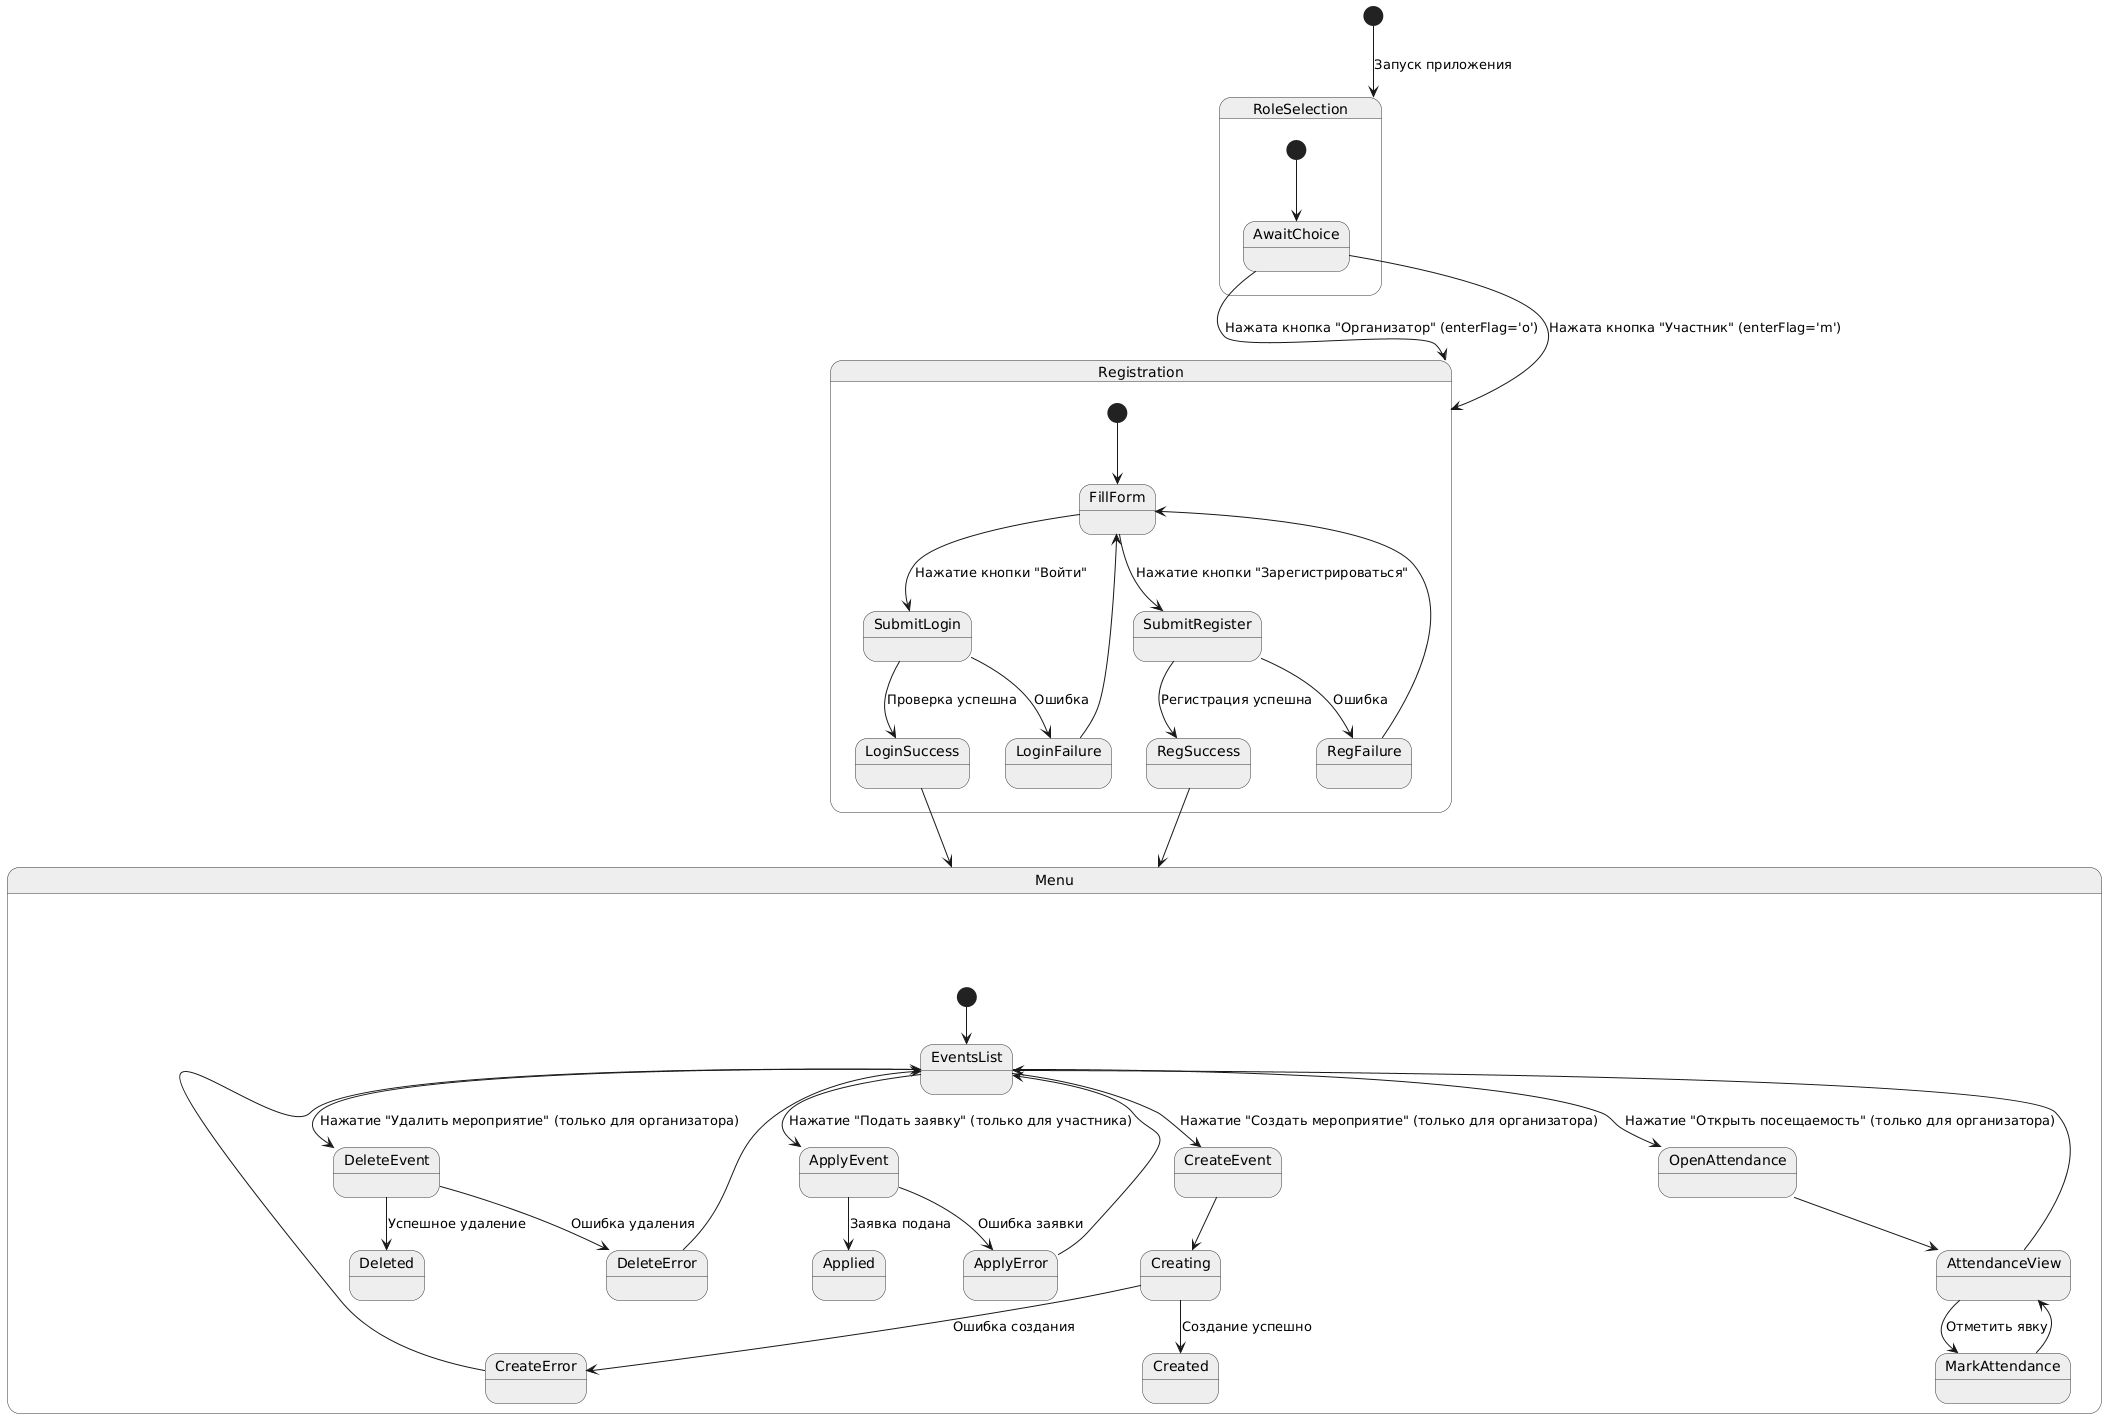

The diagram above was rendered by PlantUML. Its source (embedded in the PNG):
@startuml
skinparam state {
  BackgroundColor #EEE
  BorderColor #333
}

[*] --> RoleSelection : Запуск приложения

state RoleSelection {
  [*] --> AwaitChoice
  AwaitChoice --> Registration : Нажата кнопка "Организатор" (enterFlag='o')
  AwaitChoice --> Registration : Нажата кнопка "Участник" (enterFlag='m')
}

state Registration {
  [*] --> FillForm
  FillForm --> SubmitLogin : Нажатие кнопки "Войти"
  FillForm --> SubmitRegister : Нажатие кнопки "Зарегистрироваться"
  SubmitLogin --> LoginSuccess : Проверка успешна
  SubmitLogin --> LoginFailure : Ошибка
  SubmitRegister --> RegSuccess : Регистрация успешна
  SubmitRegister --> RegFailure : Ошибка
  LoginFailure --> FillForm
  RegFailure --> FillForm
  LoginSuccess --> Menu
  RegSuccess --> Menu
}

state Menu {
  [*] --> EventsList

  EventsList --> CreateEvent : Нажатие "Создать мероприятие" (только для организатора)
  EventsList --> DeleteEvent : Нажатие "Удалить мероприятие" (только для организатора)
  EventsList --> ApplyEvent : Нажатие "Подать заявку" (только для участника)
  EventsList --> OpenAttendance : Нажатие "Открыть посещаемость" (только для организатора)

  CreateEvent --> Creating
  Creating --> Created : Создание успешно
  Creating --> CreateError : Ошибка создания
  CreateError --> EventsList

  DeleteEvent --> Deleted : Успешное удаление
  DeleteEvent --> DeleteError : Ошибка удаления
  DeleteError --> EventsList

  ApplyEvent --> Applied : Заявка подана
  ApplyEvent --> ApplyError : Ошибка заявки
  ApplyError --> EventsList

  OpenAttendance --> AttendanceView
  AttendanceView --> MarkAttendance : Отметить явку
  MarkAttendance --> AttendanceView
  AttendanceView --> EventsList
}
@enduml